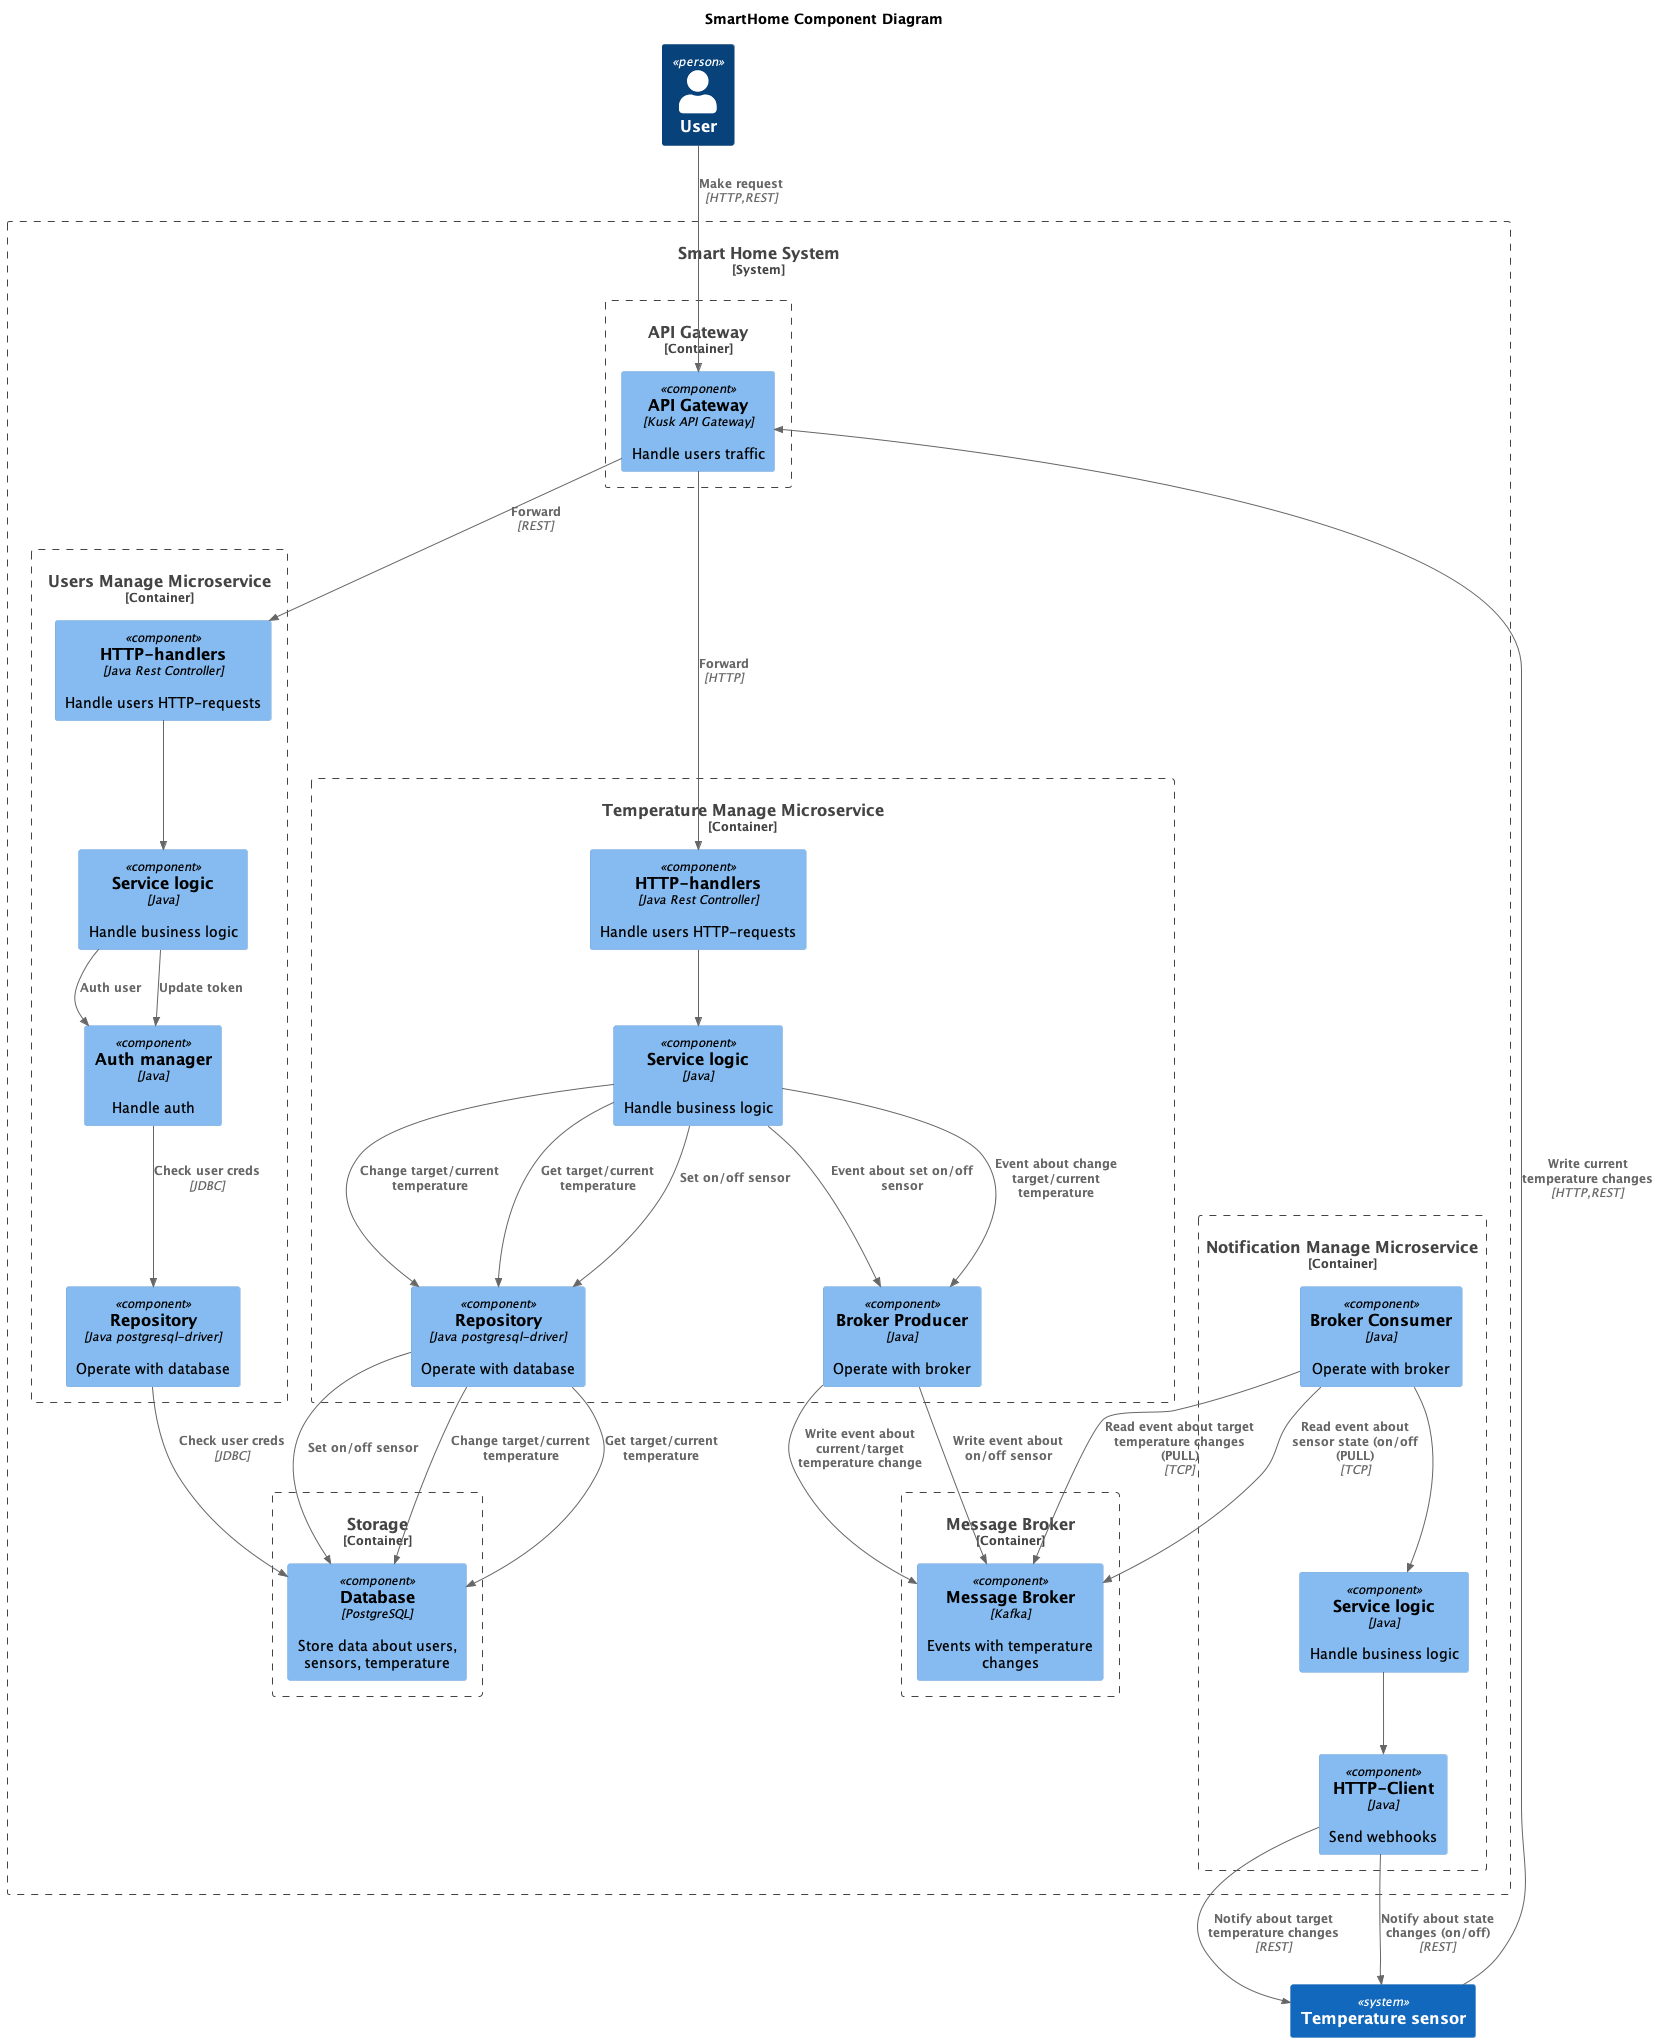

The diagram above was rendered by PlantUML. Its source (embedded in the PNG):
@startuml components

title SmartHome Component Diagram

!include ../C4/C4_Component.puml

System_Boundary(c1, "Smart Home System") {
    Container_Boundary(gateway, "API Gateway") {
        Component(kusk, "API Gateway", "Kusk API Gateway", "Handle users traffic")
    }
    Container_Boundary(db, "Storage") {
        Component(postgres, "Database", "PostgreSQL", "Store data about users, sensors, temperature")
    }
    Container_Boundary(broker, "Message Broker") {
        Component(kafka, "Message Broker", "Kafka", "Events with temperature changes")
    }
    
    Container_Boundary(temperature_service, "Temperature Manage Microservice") {
        Component(controllers_temperature, "HTTP-handlers", "Java Rest Controller", "Handle users HTTP-requests")
        Component(service_temperature, "Service logic", "Java", "Handle business logic")
        Component(repository_temperature, "Repository", "Java postgresql-driver", "Operate with database")
        Component(broker_producer, "Broker Producer", "Java", "Operate with broker")

        Rel(controllers_temperature, service_temperature, "")
        Rel(service_temperature, repository_temperature, "Change target/current temperature")
        Rel(service_temperature, repository_temperature, "Get target/current temperature")
        Rel(service_temperature, repository_temperature, "Set on/off sensor")

        Rel(service_temperature, broker_producer, "Event about set on/off sensor")
        Rel(service_temperature, broker_producer, "Event about change target/current temperature")
    }

    Container_Boundary(users_service, "Users Manage Microservice") {
        Component(controllers_users, "HTTP-handlers", "Java Rest Controller", "Handle users HTTP-requests")
        Component(service_users, "Service logic", "Java", "Handle business logic")
        Component(repository_users, "Repository", "Java postgresql-driver", "Operate with database")
        Component(auth_manager, "Auth manager", "Java", "Handle auth")

        Rel(controllers_users, service_users, "")
        Rel(service_users, auth_manager, "Auth user")
        Rel(service_users, auth_manager, "Update token")
        Rel(auth_manager, repository_users, "Check user creds", "JDBC")
    }

    Container_Boundary(notify_service, "Notification Manage Microservice") {
        Component(webhooker, "HTTP-Client", "Java", "Send webhooks")
        Component(service_notify, "Service logic", "Java", "Handle business logic")
        Component(broker_consumer, "Broker Consumer", "Java", "Operate with broker")

        Rel(broker_consumer, kafka, "Read event about target temperature changes (PULL)", "TCP")
        Rel(broker_consumer, kafka, "Read event about sensor state (on/off (PULL)", "TCP")
        Rel(broker_consumer, service_notify, "")
        Rel(service_notify, webhooker, "")
    }

' Temperature
    Rel(repository_temperature, postgres, "Change target/current temperature")
    Rel(repository_temperature, postgres, "Get target/current temperature")
    Rel(repository_temperature, postgres, "Set on/off sensor")
    Rel(broker_producer, kafka, "Write event about on/off sensor")
    Rel(broker_producer, kafka, "Write event about current/target temperature change")

' Users
    Rel(repository_users, postgres, "Check user creds", "JDBC")

}
Person(user, "User")
System(sensor, "Temperature sensor")

Rel(sensor, kusk, "Write current temperature changes", "HTTP,REST")

Rel(user, kusk, "Make request", "HTTP,REST")
Rel(kusk, controllers_users, "Forward", "REST")
Rel(kusk, controllers_temperature, "Forward", "HTTP")

' Notify
Rel(webhooker, sensor, "Notify about target temperature changes", "REST")
Rel(webhooker, sensor, "Notify about state changes (on/off)", "REST")

@enduml